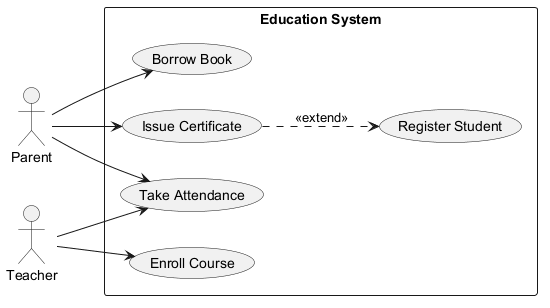

The diagram above was rendered by PlantUML. Its source (embedded in the PNG):
@startuml
skinparam backgroundColor #FFFFFF
skinparam classBackgroundColor #F1F8E9
skinparam classBorderColor #33691E
left to right direction
actor "Parent" as Parent
actor "Teacher" as Teacher
rectangle "Education System" {
  usecase "Borrow Book" as UC_BorrowBook
  usecase "Issue Certificate" as UC_IssueCertificate
  usecase "Take Attendance" as UC_TakeAttendance
  usecase "Enroll Course" as UC_EnrollCourse
  usecase "Register Student" as UC_RegisterStudent
}
Parent --> UC_TakeAttendance
Parent --> UC_IssueCertificate
Parent --> UC_BorrowBook
Teacher --> UC_TakeAttendance
Teacher --> UC_EnrollCourse
UC_IssueCertificate ..> UC_RegisterStudent : <<extend>>
@enduml